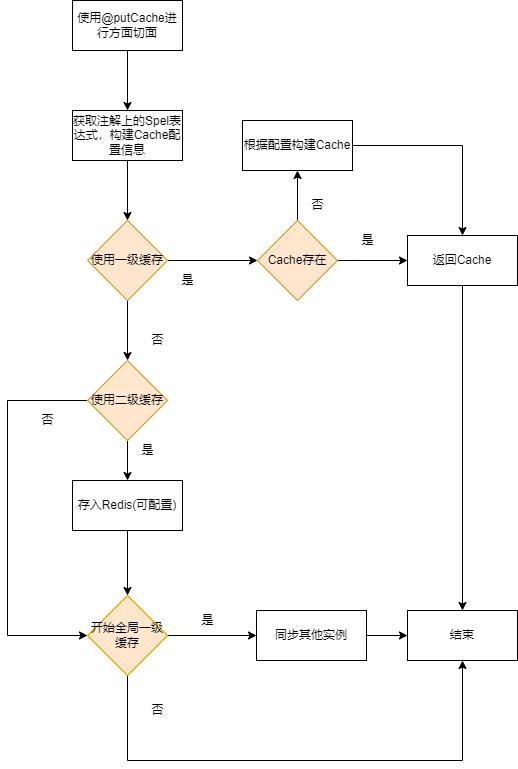

The diagram above was exported from draw.io. Its source (the exported page's mxGraphModel, read from the mxfile embedded in the PNG):
<mxGraphModel dx="1422" dy="794" grid="1" gridSize="10" guides="1" tooltips="1" connect="1" arrows="1" fold="1" page="1" pageScale="1" pageWidth="827" pageHeight="1169" math="0" shadow="0">
  <root>
    <mxCell id="0" />
    <mxCell id="1" parent="0" />
    <mxCell id="_ln1rELzxEC5P4dsBc1D-107" value="" style="edgeStyle=orthogonalEdgeStyle;rounded=0;orthogonalLoop=1;jettySize=auto;html=1;" edge="1" parent="1" source="_ln1rELzxEC5P4dsBc1D-93" target="_ln1rELzxEC5P4dsBc1D-95">
      <mxGeometry relative="1" as="geometry" />
    </mxCell>
    <mxCell id="_ln1rELzxEC5P4dsBc1D-93" value="使用@putCache进行方面切面" style="rounded=0;whiteSpace=wrap;html=1;shadow=0;" vertex="1" parent="1">
      <mxGeometry x="175" y="310" width="110" height="50" as="geometry" />
    </mxCell>
    <mxCell id="_ln1rELzxEC5P4dsBc1D-108" value="" style="edgeStyle=orthogonalEdgeStyle;rounded=0;orthogonalLoop=1;jettySize=auto;html=1;" edge="1" parent="1" source="_ln1rELzxEC5P4dsBc1D-95" target="_ln1rELzxEC5P4dsBc1D-97">
      <mxGeometry relative="1" as="geometry" />
    </mxCell>
    <mxCell id="_ln1rELzxEC5P4dsBc1D-95" value="获取注解上的Spel表达式，构建Cache配置信息" style="rounded=0;whiteSpace=wrap;html=1;shadow=0;" vertex="1" parent="1">
      <mxGeometry x="175" y="420" width="110" height="50" as="geometry" />
    </mxCell>
    <mxCell id="_ln1rELzxEC5P4dsBc1D-99" value="" style="edgeStyle=orthogonalEdgeStyle;rounded=0;orthogonalLoop=1;jettySize=auto;html=1;" edge="1" parent="1" source="_ln1rELzxEC5P4dsBc1D-97" target="_ln1rELzxEC5P4dsBc1D-98">
      <mxGeometry relative="1" as="geometry" />
    </mxCell>
    <mxCell id="_ln1rELzxEC5P4dsBc1D-110" value="" style="edgeStyle=orthogonalEdgeStyle;rounded=0;orthogonalLoop=1;jettySize=auto;html=1;" edge="1" parent="1" source="_ln1rELzxEC5P4dsBc1D-97" target="_ln1rELzxEC5P4dsBc1D-109">
      <mxGeometry relative="1" as="geometry" />
    </mxCell>
    <mxCell id="_ln1rELzxEC5P4dsBc1D-97" value="使用一级缓存" style="rhombus;whiteSpace=wrap;html=1;shadow=0;fillColor=#ffe6cc;strokeColor=#d79b00;" vertex="1" parent="1">
      <mxGeometry x="190" y="530" width="80" height="80" as="geometry" />
    </mxCell>
    <mxCell id="_ln1rELzxEC5P4dsBc1D-101" value="" style="edgeStyle=orthogonalEdgeStyle;rounded=0;orthogonalLoop=1;jettySize=auto;html=1;" edge="1" parent="1" source="_ln1rELzxEC5P4dsBc1D-98" target="_ln1rELzxEC5P4dsBc1D-100">
      <mxGeometry relative="1" as="geometry" />
    </mxCell>
    <mxCell id="_ln1rELzxEC5P4dsBc1D-106" value="" style="edgeStyle=orthogonalEdgeStyle;rounded=0;orthogonalLoop=1;jettySize=auto;html=1;" edge="1" parent="1" source="_ln1rELzxEC5P4dsBc1D-98" target="_ln1rELzxEC5P4dsBc1D-104">
      <mxGeometry relative="1" as="geometry" />
    </mxCell>
    <mxCell id="_ln1rELzxEC5P4dsBc1D-98" value="Cache存在" style="rhombus;whiteSpace=wrap;html=1;shadow=0;fillColor=#ffe6cc;strokeColor=#d79b00;" vertex="1" parent="1">
      <mxGeometry x="360" y="530" width="80" height="80" as="geometry" />
    </mxCell>
    <mxCell id="_ln1rELzxEC5P4dsBc1D-121" style="edgeStyle=orthogonalEdgeStyle;rounded=0;orthogonalLoop=1;jettySize=auto;html=1;entryX=0.5;entryY=0;entryDx=0;entryDy=0;" edge="1" parent="1" source="_ln1rELzxEC5P4dsBc1D-100" target="_ln1rELzxEC5P4dsBc1D-120">
      <mxGeometry relative="1" as="geometry" />
    </mxCell>
    <mxCell id="_ln1rELzxEC5P4dsBc1D-100" value="返回Cache" style="rounded=0;whiteSpace=wrap;html=1;shadow=0;" vertex="1" parent="1">
      <mxGeometry x="510" y="545" width="110" height="50" as="geometry" />
    </mxCell>
    <mxCell id="_ln1rELzxEC5P4dsBc1D-105" style="edgeStyle=orthogonalEdgeStyle;rounded=0;orthogonalLoop=1;jettySize=auto;html=1;entryX=0.5;entryY=0;entryDx=0;entryDy=0;" edge="1" parent="1" source="_ln1rELzxEC5P4dsBc1D-104" target="_ln1rELzxEC5P4dsBc1D-100">
      <mxGeometry relative="1" as="geometry" />
    </mxCell>
    <mxCell id="_ln1rELzxEC5P4dsBc1D-104" value="根据配置构建Cache" style="rounded=0;whiteSpace=wrap;html=1;shadow=0;" vertex="1" parent="1">
      <mxGeometry x="345" y="430" width="110" height="50" as="geometry" />
    </mxCell>
    <mxCell id="_ln1rELzxEC5P4dsBc1D-116" value="" style="edgeStyle=orthogonalEdgeStyle;rounded=0;orthogonalLoop=1;jettySize=auto;html=1;" edge="1" parent="1" source="_ln1rELzxEC5P4dsBc1D-109" target="_ln1rELzxEC5P4dsBc1D-115">
      <mxGeometry relative="1" as="geometry" />
    </mxCell>
    <mxCell id="_ln1rELzxEC5P4dsBc1D-132" style="edgeStyle=orthogonalEdgeStyle;rounded=0;orthogonalLoop=1;jettySize=auto;html=1;entryX=0;entryY=0.5;entryDx=0;entryDy=0;" edge="1" parent="1" source="_ln1rELzxEC5P4dsBc1D-109" target="_ln1rELzxEC5P4dsBc1D-117">
      <mxGeometry relative="1" as="geometry">
        <mxPoint x="110" y="960" as="targetPoint" />
        <Array as="points">
          <mxPoint x="110" y="710" />
          <mxPoint x="110" y="945" />
        </Array>
      </mxGeometry>
    </mxCell>
    <mxCell id="_ln1rELzxEC5P4dsBc1D-109" value="使用二级缓存" style="rhombus;whiteSpace=wrap;html=1;shadow=0;fillColor=#ffe6cc;strokeColor=#d79b00;" vertex="1" parent="1">
      <mxGeometry x="190" y="670" width="80" height="80" as="geometry" />
    </mxCell>
    <mxCell id="_ln1rELzxEC5P4dsBc1D-111" value="是" style="text;html=1;align=center;verticalAlign=middle;resizable=0;points=[];autosize=1;strokeColor=none;fillColor=none;" vertex="1" parent="1">
      <mxGeometry x="450" y="535" width="40" height="30" as="geometry" />
    </mxCell>
    <mxCell id="_ln1rELzxEC5P4dsBc1D-112" value="否" style="text;html=1;align=center;verticalAlign=middle;resizable=0;points=[];autosize=1;strokeColor=none;fillColor=none;" vertex="1" parent="1">
      <mxGeometry x="400" y="500" width="40" height="30" as="geometry" />
    </mxCell>
    <mxCell id="_ln1rELzxEC5P4dsBc1D-113" value="是" style="text;html=1;align=center;verticalAlign=middle;resizable=0;points=[];autosize=1;strokeColor=none;fillColor=none;" vertex="1" parent="1">
      <mxGeometry x="270" y="575" width="40" height="30" as="geometry" />
    </mxCell>
    <mxCell id="_ln1rELzxEC5P4dsBc1D-114" value="否" style="text;html=1;align=center;verticalAlign=middle;resizable=0;points=[];autosize=1;strokeColor=none;fillColor=none;" vertex="1" parent="1">
      <mxGeometry x="240" y="635" width="40" height="30" as="geometry" />
    </mxCell>
    <mxCell id="_ln1rELzxEC5P4dsBc1D-118" value="" style="edgeStyle=orthogonalEdgeStyle;rounded=0;orthogonalLoop=1;jettySize=auto;html=1;" edge="1" parent="1" source="_ln1rELzxEC5P4dsBc1D-115" target="_ln1rELzxEC5P4dsBc1D-117">
      <mxGeometry relative="1" as="geometry" />
    </mxCell>
    <mxCell id="_ln1rELzxEC5P4dsBc1D-115" value="存入Redis(可配置)" style="rounded=0;whiteSpace=wrap;html=1;shadow=0;" vertex="1" parent="1">
      <mxGeometry x="175" y="790" width="110" height="50" as="geometry" />
    </mxCell>
    <mxCell id="_ln1rELzxEC5P4dsBc1D-126" value="" style="edgeStyle=orthogonalEdgeStyle;rounded=0;orthogonalLoop=1;jettySize=auto;html=1;" edge="1" parent="1" source="_ln1rELzxEC5P4dsBc1D-117" target="_ln1rELzxEC5P4dsBc1D-124">
      <mxGeometry relative="1" as="geometry" />
    </mxCell>
    <mxCell id="_ln1rELzxEC5P4dsBc1D-135" style="edgeStyle=orthogonalEdgeStyle;rounded=0;orthogonalLoop=1;jettySize=auto;html=1;entryX=0.5;entryY=1;entryDx=0;entryDy=0;" edge="1" parent="1" source="_ln1rELzxEC5P4dsBc1D-117" target="_ln1rELzxEC5P4dsBc1D-120">
      <mxGeometry relative="1" as="geometry">
        <mxPoint x="270" y="1110" as="targetPoint" />
        <Array as="points">
          <mxPoint x="230" y="1070" />
          <mxPoint x="565" y="1070" />
        </Array>
      </mxGeometry>
    </mxCell>
    <mxCell id="_ln1rELzxEC5P4dsBc1D-117" value="开始全局一级缓存" style="rhombus;whiteSpace=wrap;html=1;rounded=0;shadow=0;fillColor=#ffe6cc;strokeColor=#d79b00;" vertex="1" parent="1">
      <mxGeometry x="190" y="905" width="80" height="80" as="geometry" />
    </mxCell>
    <mxCell id="_ln1rELzxEC5P4dsBc1D-120" value="结束" style="rounded=0;whiteSpace=wrap;html=1;shadow=0;" vertex="1" parent="1">
      <mxGeometry x="510" y="920" width="110" height="50" as="geometry" />
    </mxCell>
    <mxCell id="_ln1rELzxEC5P4dsBc1D-127" value="" style="edgeStyle=orthogonalEdgeStyle;rounded=0;orthogonalLoop=1;jettySize=auto;html=1;" edge="1" parent="1" source="_ln1rELzxEC5P4dsBc1D-124" target="_ln1rELzxEC5P4dsBc1D-120">
      <mxGeometry relative="1" as="geometry" />
    </mxCell>
    <mxCell id="_ln1rELzxEC5P4dsBc1D-124" value="同步其他实例" style="rounded=0;whiteSpace=wrap;html=1;shadow=0;" vertex="1" parent="1">
      <mxGeometry x="359" y="920" width="110" height="50" as="geometry" />
    </mxCell>
    <mxCell id="_ln1rELzxEC5P4dsBc1D-128" value="是" style="text;html=1;align=center;verticalAlign=middle;resizable=0;points=[];autosize=1;strokeColor=none;fillColor=none;" vertex="1" parent="1">
      <mxGeometry x="290" y="915" width="40" height="30" as="geometry" />
    </mxCell>
    <mxCell id="_ln1rELzxEC5P4dsBc1D-131" value="是" style="text;html=1;align=center;verticalAlign=middle;resizable=0;points=[];autosize=1;strokeColor=none;fillColor=none;" vertex="1" parent="1">
      <mxGeometry x="230" y="745" width="40" height="30" as="geometry" />
    </mxCell>
    <mxCell id="_ln1rELzxEC5P4dsBc1D-133" value="否" style="text;html=1;align=center;verticalAlign=middle;resizable=0;points=[];autosize=1;strokeColor=none;fillColor=none;" vertex="1" parent="1">
      <mxGeometry x="130" y="715" width="40" height="30" as="geometry" />
    </mxCell>
    <mxCell id="_ln1rELzxEC5P4dsBc1D-136" value="否" style="text;html=1;align=center;verticalAlign=middle;resizable=0;points=[];autosize=1;strokeColor=none;fillColor=none;" vertex="1" parent="1">
      <mxGeometry x="240" y="1005" width="40" height="30" as="geometry" />
    </mxCell>
  </root>
</mxGraphModel>